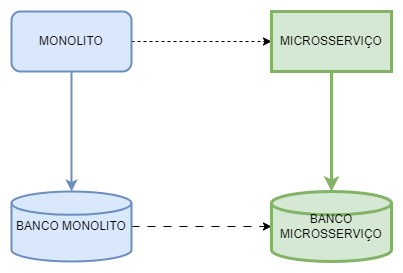

The diagram above was exported from draw.io. Its source (the exported page's mxGraphModel, read from the mxfile embedded in the PNG):
<mxGraphModel dx="874" dy="427" grid="1" gridSize="10" guides="1" tooltips="1" connect="1" arrows="1" fold="1" page="1" pageScale="1" pageWidth="827" pageHeight="1169" math="0" shadow="0">
  <root>
    <mxCell id="0" />
    <mxCell id="1" parent="0" />
    <mxCell id="2BMemqg4NfZa3x_INUjZ-6" style="edgeStyle=orthogonalEdgeStyle;rounded=0;orthogonalLoop=1;jettySize=auto;html=1;entryX=0.5;entryY=0;entryDx=0;entryDy=0;entryPerimeter=0;fillColor=#dae8fc;strokeColor=#6c8ebf;strokeWidth=2;" edge="1" parent="1" source="2BMemqg4NfZa3x_INUjZ-1" target="2BMemqg4NfZa3x_INUjZ-3">
      <mxGeometry relative="1" as="geometry" />
    </mxCell>
    <mxCell id="2BMemqg4NfZa3x_INUjZ-8" style="edgeStyle=orthogonalEdgeStyle;rounded=0;orthogonalLoop=1;jettySize=auto;html=1;dashed=1;" edge="1" parent="1" source="2BMemqg4NfZa3x_INUjZ-1" target="2BMemqg4NfZa3x_INUjZ-2">
      <mxGeometry relative="1" as="geometry" />
    </mxCell>
    <mxCell id="2BMemqg4NfZa3x_INUjZ-1" value="MONOLITO" style="rounded=1;whiteSpace=wrap;html=1;fillColor=#dae8fc;strokeColor=#6c8ebf;strokeWidth=2;" vertex="1" parent="1">
      <mxGeometry x="70" y="120" width="120" height="60" as="geometry" />
    </mxCell>
    <mxCell id="2BMemqg4NfZa3x_INUjZ-5" style="edgeStyle=orthogonalEdgeStyle;rounded=0;orthogonalLoop=1;jettySize=auto;html=1;entryX=0.5;entryY=0;entryDx=0;entryDy=0;entryPerimeter=0;fillColor=#d5e8d4;strokeColor=#82b366;strokeWidth=3;" edge="1" parent="1" source="2BMemqg4NfZa3x_INUjZ-2" target="2BMemqg4NfZa3x_INUjZ-4">
      <mxGeometry relative="1" as="geometry" />
    </mxCell>
    <mxCell id="2BMemqg4NfZa3x_INUjZ-2" value="MICROSSERVIÇO" style="rounded=0;whiteSpace=wrap;html=1;fillColor=#d5e8d4;strokeColor=#82b366;strokeWidth=3;" vertex="1" parent="1">
      <mxGeometry x="330" y="120" width="120" height="60" as="geometry" />
    </mxCell>
    <mxCell id="2BMemqg4NfZa3x_INUjZ-7" style="edgeStyle=orthogonalEdgeStyle;rounded=0;orthogonalLoop=1;jettySize=auto;html=1;entryX=0;entryY=0.5;entryDx=0;entryDy=0;entryPerimeter=0;dashed=1;dashPattern=8 8;" edge="1" parent="1" source="2BMemqg4NfZa3x_INUjZ-3" target="2BMemqg4NfZa3x_INUjZ-4">
      <mxGeometry relative="1" as="geometry" />
    </mxCell>
    <mxCell id="2BMemqg4NfZa3x_INUjZ-3" value="BANCO MONOLITO" style="strokeWidth=2;html=1;shape=mxgraph.flowchart.database;whiteSpace=wrap;fillColor=#dae8fc;strokeColor=#6c8ebf;" vertex="1" parent="1">
      <mxGeometry x="70" y="300" width="120" height="70" as="geometry" />
    </mxCell>
    <mxCell id="2BMemqg4NfZa3x_INUjZ-4" value="BANCO MICROSSERVIÇO" style="strokeWidth=3;html=1;shape=mxgraph.flowchart.database;whiteSpace=wrap;fillColor=#d5e8d4;strokeColor=#82b366;" vertex="1" parent="1">
      <mxGeometry x="330" y="300" width="120" height="70" as="geometry" />
    </mxCell>
  </root>
</mxGraphModel>